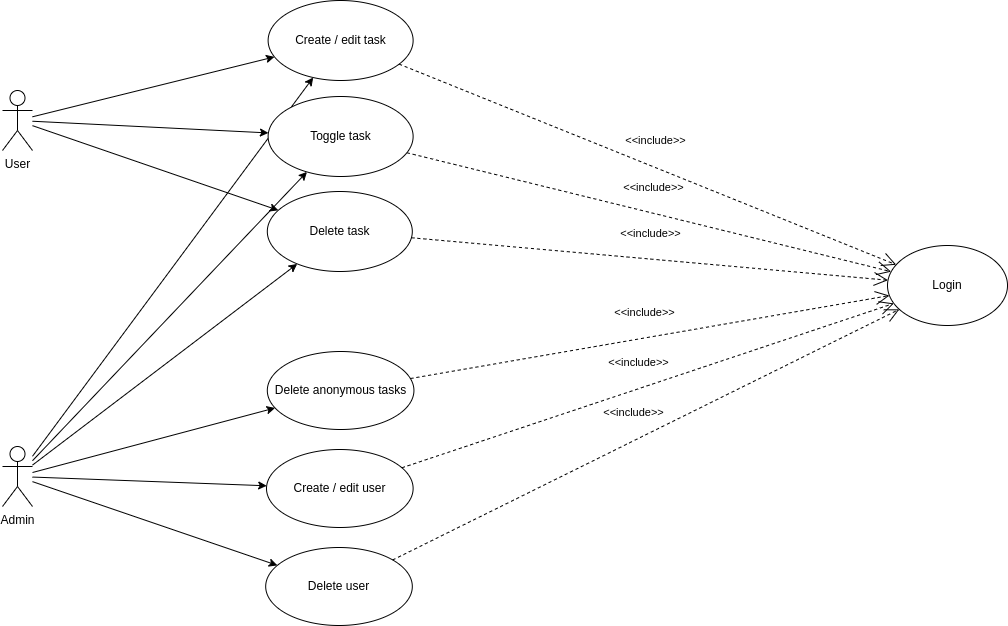

The diagram above was exported from draw.io. Its source (the exported page's mxGraphModel, read from the mxfile embedded in the PNG):
<mxGraphModel dx="1822" dy="403" grid="0" gridSize="10" guides="1" tooltips="1" connect="1" arrows="1" fold="1" page="0" pageScale="1" pageWidth="1169" pageHeight="827" math="0" shadow="0">
  <root>
    <mxCell id="0" />
    <mxCell id="1" parent="0" />
    <mxCell id="busaMvWHY2awsKGAdl65-3" value="User" style="shape=umlActor;verticalLabelPosition=bottom;verticalAlign=top;html=1;" parent="1" vertex="1">
      <mxGeometry x="-89" y="709" width="30" height="60" as="geometry" />
    </mxCell>
    <mxCell id="j7T_pDgWIftWhYpL6ggV-1" value="Login" style="ellipse;whiteSpace=wrap;html=1;" parent="1" vertex="1">
      <mxGeometry x="796" y="864" width="120" height="80" as="geometry" />
    </mxCell>
    <mxCell id="cOltpMy9f72NSFav6XBG-3" value="Create / edit task" style="ellipse;whiteSpace=wrap;html=1;" parent="1" vertex="1">
      <mxGeometry x="176.62" y="619" width="145" height="80" as="geometry" />
    </mxCell>
    <mxCell id="cOltpMy9f72NSFav6XBG-8" value="Delete task" style="ellipse;whiteSpace=wrap;html=1;" parent="1" vertex="1">
      <mxGeometry x="175.81" y="810" width="145" height="80" as="geometry" />
    </mxCell>
    <mxCell id="V5A2bfvmFtojI58Gw4nt-2" value="" style="endArrow=classic;html=1;" parent="1" source="busaMvWHY2awsKGAdl65-3" target="cOltpMy9f72NSFav6XBG-8" edge="1">
      <mxGeometry width="50" height="50" relative="1" as="geometry">
        <mxPoint x="3" y="840" as="sourcePoint" />
        <mxPoint x="344" y="840" as="targetPoint" />
      </mxGeometry>
    </mxCell>
    <mxCell id="V5A2bfvmFtojI58Gw4nt-4" value="" style="endArrow=classic;html=1;" parent="1" source="busaMvWHY2awsKGAdl65-3" target="cOltpMy9f72NSFav6XBG-3" edge="1">
      <mxGeometry width="50" height="50" relative="1" as="geometry">
        <mxPoint x="13" y="846.628623213097" as="sourcePoint" />
        <mxPoint x="224.3787041968808" y="799.1194727747643" as="targetPoint" />
      </mxGeometry>
    </mxCell>
    <mxCell id="0ZqGEq_Us5LI3qTc7j13-8" value="&amp;lt;&amp;lt;include&amp;gt;&amp;gt;" style="endArrow=open;endSize=12;dashed=1;html=1;" parent="1" source="cOltpMy9f72NSFav6XBG-3" target="j7T_pDgWIftWhYpL6ggV-1" edge="1">
      <mxGeometry x="-0.0061" y="25" width="160" relative="1" as="geometry">
        <mxPoint x="351.85071999986076" y="1107.3325997351185" as="sourcePoint" />
        <mxPoint x="886.2589644890486" y="1033.1510939170553" as="targetPoint" />
        <mxPoint as="offset" />
      </mxGeometry>
    </mxCell>
    <mxCell id="s32TidDRdTqhPGN0mJQz-7" value="&amp;lt;&amp;lt;include&amp;gt;&amp;gt;" style="endArrow=open;endSize=12;dashed=1;html=1;" parent="1" source="cOltpMy9f72NSFav6XBG-8" target="j7T_pDgWIftWhYpL6ggV-1" edge="1">
      <mxGeometry x="-0.0061" y="25" width="160" relative="1" as="geometry">
        <mxPoint x="326.8768030694182" y="624.196552110225" as="sourcePoint" />
        <mxPoint x="650.2407949406161" y="846.2778150567165" as="targetPoint" />
        <mxPoint as="offset" />
      </mxGeometry>
    </mxCell>
    <mxCell id="eT04JUC0WXN84dLgB7JE-1" value="Admin" style="shape=umlActor;verticalLabelPosition=bottom;verticalAlign=top;html=1;" parent="1" vertex="1">
      <mxGeometry x="-89" y="1065" width="30" height="60" as="geometry" />
    </mxCell>
    <mxCell id="eT04JUC0WXN84dLgB7JE-2" value="Delete anonymous tasks" style="ellipse;whiteSpace=wrap;html=1;" parent="1" vertex="1">
      <mxGeometry x="175.81" y="970" width="146.62" height="78" as="geometry" />
    </mxCell>
    <mxCell id="eT04JUC0WXN84dLgB7JE-3" value="" style="endArrow=classic;html=1;" parent="1" source="eT04JUC0WXN84dLgB7JE-1" target="cOltpMy9f72NSFav6XBG-8" edge="1">
      <mxGeometry width="50" height="50" relative="1" as="geometry">
        <mxPoint x="-49" y="753.6930270141313" as="sourcePoint" />
        <mxPoint x="192.46439958903466" y="829.239623695622" as="targetPoint" />
      </mxGeometry>
    </mxCell>
    <mxCell id="eT04JUC0WXN84dLgB7JE-4" value="" style="endArrow=classic;html=1;" parent="1" source="eT04JUC0WXN84dLgB7JE-1" target="cOltpMy9f72NSFav6XBG-3" edge="1">
      <mxGeometry width="50" height="50" relative="1" as="geometry">
        <mxPoint x="-49" y="1009.4214119087908" as="sourcePoint" />
        <mxPoint x="207.07686253140696" y="880.0413411878062" as="targetPoint" />
      </mxGeometry>
    </mxCell>
    <mxCell id="eT04JUC0WXN84dLgB7JE-5" value="" style="endArrow=classic;html=1;" parent="1" source="eT04JUC0WXN84dLgB7JE-1" target="eT04JUC0WXN84dLgB7JE-2" edge="1">
      <mxGeometry width="50" height="50" relative="1" as="geometry">
        <mxPoint x="-49" y="1007.3447304315644" as="sourcePoint" />
        <mxPoint x="210.36752385814293" y="840.3938397550294" as="targetPoint" />
      </mxGeometry>
    </mxCell>
    <mxCell id="eT04JUC0WXN84dLgB7JE-6" value="&amp;lt;&amp;lt;include&amp;gt;&amp;gt;" style="endArrow=open;endSize=12;dashed=1;html=1;" parent="1" source="eT04JUC0WXN84dLgB7JE-2" target="j7T_pDgWIftWhYpL6ggV-1" edge="1">
      <mxGeometry x="-0.0061" y="25" width="160" relative="1" as="geometry">
        <mxPoint x="329.45265481213664" y="814.9058628281002" as="sourcePoint" />
        <mxPoint x="786.325515271707" y="846.8390240240476" as="targetPoint" />
        <mxPoint as="offset" />
      </mxGeometry>
    </mxCell>
    <mxCell id="eT04JUC0WXN84dLgB7JE-7" value="Create / edit user" style="ellipse;whiteSpace=wrap;html=1;" parent="1" vertex="1">
      <mxGeometry x="175" y="1068" width="146.62" height="78" as="geometry" />
    </mxCell>
    <mxCell id="eT04JUC0WXN84dLgB7JE-8" value="" style="endArrow=classic;html=1;" parent="1" source="eT04JUC0WXN84dLgB7JE-1" target="eT04JUC0WXN84dLgB7JE-7" edge="1">
      <mxGeometry width="50" height="50" relative="1" as="geometry">
        <mxPoint x="-49" y="1014.1551780413895" as="sourcePoint" />
        <mxPoint x="188.46236532802686" y="969.119301292805" as="targetPoint" />
      </mxGeometry>
    </mxCell>
    <mxCell id="eT04JUC0WXN84dLgB7JE-9" value="&amp;lt;&amp;lt;include&amp;gt;&amp;gt;" style="endArrow=open;endSize=12;dashed=1;html=1;" parent="1" source="eT04JUC0WXN84dLgB7JE-7" target="j7T_pDgWIftWhYpL6ggV-1" edge="1">
      <mxGeometry x="-0.0061" y="25" width="160" relative="1" as="geometry">
        <mxPoint x="327.0468217922753" y="943.6652806632569" as="sourcePoint" />
        <mxPoint x="788.0431169098138" y="861.3494434089619" as="targetPoint" />
        <mxPoint as="offset" />
      </mxGeometry>
    </mxCell>
    <mxCell id="eT04JUC0WXN84dLgB7JE-10" value="&lt;span style=&quot;background-color: rgb(255, 255, 255);&quot;&gt;Delete user&lt;/span&gt;" style="ellipse;whiteSpace=wrap;html=1;" parent="1" vertex="1">
      <mxGeometry x="174.19" y="1166" width="146.62" height="78" as="geometry" />
    </mxCell>
    <mxCell id="eT04JUC0WXN84dLgB7JE-11" value="" style="endArrow=classic;html=1;" parent="1" source="eT04JUC0WXN84dLgB7JE-1" target="eT04JUC0WXN84dLgB7JE-10" edge="1">
      <mxGeometry width="50" height="50" relative="1" as="geometry">
        <mxPoint x="-72" y="1114.8006913057443" as="sourcePoint" />
        <mxPoint x="185.46236532802686" y="1084.789301292805" as="targetPoint" />
      </mxGeometry>
    </mxCell>
    <mxCell id="eT04JUC0WXN84dLgB7JE-12" value="&amp;lt;&amp;lt;include&amp;gt;&amp;gt;" style="endArrow=open;endSize=12;dashed=1;html=1;" parent="1" source="eT04JUC0WXN84dLgB7JE-10" target="j7T_pDgWIftWhYpL6ggV-1" edge="1">
      <mxGeometry x="-0.0061" y="25" width="160" relative="1" as="geometry">
        <mxPoint x="324.0468217922753" y="1059.335280663257" as="sourcePoint" />
        <mxPoint x="770.4673240590332" y="965.9954921855373" as="targetPoint" />
        <mxPoint as="offset" />
      </mxGeometry>
    </mxCell>
    <mxCell id="vHPAq6uFZ7z1uU3qI0EY-1" value="Toggle task" style="ellipse;whiteSpace=wrap;html=1;" vertex="1" parent="1">
      <mxGeometry x="176.62" y="715" width="145" height="80" as="geometry" />
    </mxCell>
    <mxCell id="vHPAq6uFZ7z1uU3qI0EY-2" value="" style="endArrow=classic;html=1;" edge="1" parent="1" source="eT04JUC0WXN84dLgB7JE-1" target="vHPAq6uFZ7z1uU3qI0EY-1">
      <mxGeometry width="50" height="50" relative="1" as="geometry">
        <mxPoint x="-49" y="1000.8456948784071" as="sourcePoint" />
        <mxPoint x="226.0744355860934" y="704.6032706378928" as="targetPoint" />
      </mxGeometry>
    </mxCell>
    <mxCell id="vHPAq6uFZ7z1uU3qI0EY-3" value="" style="endArrow=classic;html=1;" edge="1" parent="1" source="busaMvWHY2awsKGAdl65-3" target="vHPAq6uFZ7z1uU3qI0EY-1">
      <mxGeometry width="50" height="50" relative="1" as="geometry">
        <mxPoint x="-49" y="753.0479102149811" as="sourcePoint" />
        <mxPoint x="193.19831420664696" y="818.4077122235351" as="targetPoint" />
      </mxGeometry>
    </mxCell>
    <mxCell id="vHPAq6uFZ7z1uU3qI0EY-5" value="&amp;lt;&amp;lt;include&amp;gt;&amp;gt;" style="endArrow=open;endSize=12;dashed=1;html=1;" edge="1" parent="1" source="vHPAq6uFZ7z1uU3qI0EY-1" target="j7T_pDgWIftWhYpL6ggV-1">
      <mxGeometry x="-0.0061" y="25" width="160" relative="1" as="geometry">
        <mxPoint x="329.91325466719036" y="866.2718179270532" as="sourcePoint" />
        <mxPoint x="806.5271820108555" y="908.7091726994831" as="targetPoint" />
        <mxPoint as="offset" />
      </mxGeometry>
    </mxCell>
  </root>
</mxGraphModel>